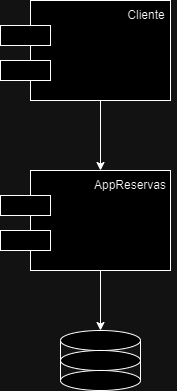

The diagram above was exported from draw.io. Its source (the exported page's mxGraphModel, read from the mxfile embedded in the PNG):
<mxGraphModel dx="1290" dy="534" grid="1" gridSize="10" guides="1" tooltips="1" connect="1" arrows="1" fold="1" page="1" pageScale="1" pageWidth="827" pageHeight="1169" math="0" shadow="0">
  <root>
    <mxCell id="0" />
    <mxCell id="1" parent="0" />
    <mxCell id="ZEcPS-X1eUPqQkIXVuC5-13" value="" style="rounded=0;whiteSpace=wrap;html=1;" parent="1" vertex="1">
      <mxGeometry x="350" y="550" width="140" height="100" as="geometry" />
    </mxCell>
    <mxCell id="ZEcPS-X1eUPqQkIXVuC5-14" value="" style="rounded=0;whiteSpace=wrap;html=1;" parent="1" vertex="1">
      <mxGeometry x="320" y="575" width="50" height="20" as="geometry" />
    </mxCell>
    <mxCell id="ZEcPS-X1eUPqQkIXVuC5-15" value="" style="rounded=0;whiteSpace=wrap;html=1;" parent="1" vertex="1">
      <mxGeometry x="320" y="610" width="50" height="20" as="geometry" />
    </mxCell>
    <mxCell id="ZEcPS-X1eUPqQkIXVuC5-16" value="AppReservas" style="text;html=1;strokeColor=none;fillColor=none;align=center;verticalAlign=middle;whiteSpace=wrap;rounded=0;" parent="1" vertex="1">
      <mxGeometry x="420" y="550" width="60" height="30" as="geometry" />
    </mxCell>
    <mxCell id="ZEcPS-X1eUPqQkIXVuC5-17" value="" style="rounded=0;whiteSpace=wrap;html=1;" parent="1" vertex="1">
      <mxGeometry x="350" y="380" width="140" height="100" as="geometry" />
    </mxCell>
    <mxCell id="ZEcPS-X1eUPqQkIXVuC5-18" value="" style="rounded=0;whiteSpace=wrap;html=1;" parent="1" vertex="1">
      <mxGeometry x="320" y="405" width="50" height="20" as="geometry" />
    </mxCell>
    <mxCell id="ZEcPS-X1eUPqQkIXVuC5-19" value="" style="rounded=0;whiteSpace=wrap;html=1;" parent="1" vertex="1">
      <mxGeometry x="320" y="440" width="50" height="20" as="geometry" />
    </mxCell>
    <mxCell id="ZEcPS-X1eUPqQkIXVuC5-20" value="Cliente" style="text;html=1;strokeColor=none;fillColor=none;align=center;verticalAlign=middle;whiteSpace=wrap;rounded=0;" parent="1" vertex="1">
      <mxGeometry x="436" y="380" width="60" height="30" as="geometry" />
    </mxCell>
    <mxCell id="ZEcPS-X1eUPqQkIXVuC5-21" value="" style="endArrow=classic;html=1;rounded=0;entryX=0.5;entryY=0;entryDx=0;entryDy=0;exitX=0.5;exitY=1;exitDx=0;exitDy=0;" parent="1" source="ZEcPS-X1eUPqQkIXVuC5-17" target="ZEcPS-X1eUPqQkIXVuC5-13" edge="1">
      <mxGeometry width="50" height="50" relative="1" as="geometry">
        <mxPoint x="420" y="570" as="sourcePoint" />
        <mxPoint x="470" y="520" as="targetPoint" />
      </mxGeometry>
    </mxCell>
    <mxCell id="ZEcPS-X1eUPqQkIXVuC5-22" value="" style="endArrow=classic;html=1;rounded=0;exitX=0.5;exitY=1;exitDx=0;exitDy=0;" parent="1" source="ZEcPS-X1eUPqQkIXVuC5-13" target="pXFi2cdk_21lYB0REQrJ-1" edge="1">
      <mxGeometry width="50" height="50" relative="1" as="geometry">
        <mxPoint x="430" y="685" as="sourcePoint" />
        <mxPoint x="420" y="710" as="targetPoint" />
      </mxGeometry>
    </mxCell>
    <mxCell id="pXFi2cdk_21lYB0REQrJ-1" value="" style="ellipse;whiteSpace=wrap;html=1;" parent="1" vertex="1">
      <mxGeometry x="380" y="710" width="80" height="20" as="geometry" />
    </mxCell>
    <mxCell id="pXFi2cdk_21lYB0REQrJ-2" value="" style="ellipse;whiteSpace=wrap;html=1;" parent="1" vertex="1">
      <mxGeometry x="380" y="730" width="80" height="20" as="geometry" />
    </mxCell>
    <mxCell id="pXFi2cdk_21lYB0REQrJ-3" value="" style="ellipse;whiteSpace=wrap;html=1;" parent="1" vertex="1">
      <mxGeometry x="380" y="750" width="80" height="20" as="geometry" />
    </mxCell>
    <mxCell id="pXFi2cdk_21lYB0REQrJ-4" value="" style="endArrow=none;html=1;rounded=0;exitX=1;exitY=0.5;exitDx=0;exitDy=0;entryX=1;entryY=0.5;entryDx=0;entryDy=0;" parent="1" source="pXFi2cdk_21lYB0REQrJ-3" target="pXFi2cdk_21lYB0REQrJ-1" edge="1">
      <mxGeometry width="50" height="50" relative="1" as="geometry">
        <mxPoint x="420" y="700" as="sourcePoint" />
        <mxPoint x="470" y="650" as="targetPoint" />
      </mxGeometry>
    </mxCell>
    <mxCell id="pXFi2cdk_21lYB0REQrJ-5" value="" style="endArrow=none;html=1;rounded=0;exitX=0;exitY=0.5;exitDx=0;exitDy=0;entryX=0;entryY=0.5;entryDx=0;entryDy=0;" parent="1" source="pXFi2cdk_21lYB0REQrJ-3" target="pXFi2cdk_21lYB0REQrJ-1" edge="1">
      <mxGeometry width="50" height="50" relative="1" as="geometry">
        <mxPoint x="420" y="700" as="sourcePoint" />
        <mxPoint x="470" y="650" as="targetPoint" />
      </mxGeometry>
    </mxCell>
  </root>
</mxGraphModel>